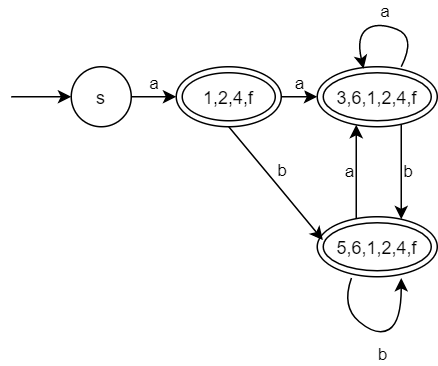

The diagram above was exported from draw.io. Its source (the exported page's mxGraphModel, read from the mxfile embedded in the PNG):
<mxGraphModel dx="677" dy="363" grid="1" gridSize="10" guides="1" tooltips="1" connect="1" arrows="1" fold="1" page="1" pageScale="1" pageWidth="827" pageHeight="1169" math="0" shadow="0">
  <root>
    <mxCell id="0" />
    <mxCell id="1" parent="0" />
    <mxCell id="Jy9YJhngUv_hWTZc1vgC-8" value="a" style="edgeStyle=orthogonalEdgeStyle;rounded=0;orthogonalLoop=1;jettySize=auto;html=1;verticalAlign=bottom;" edge="1" parent="1" source="Jy9YJhngUv_hWTZc1vgC-1" target="Jy9YJhngUv_hWTZc1vgC-5">
      <mxGeometry relative="1" as="geometry" />
    </mxCell>
    <mxCell id="Jy9YJhngUv_hWTZc1vgC-1" value="s" style="ellipse;whiteSpace=wrap;html=1;aspect=fixed;" vertex="1" parent="1">
      <mxGeometry x="250" y="320" width="40" height="40" as="geometry" />
    </mxCell>
    <mxCell id="Jy9YJhngUv_hWTZc1vgC-9" value="a" style="edgeStyle=orthogonalEdgeStyle;rounded=0;orthogonalLoop=1;jettySize=auto;html=1;verticalAlign=bottom;" edge="1" parent="1" source="Jy9YJhngUv_hWTZc1vgC-5" target="Jy9YJhngUv_hWTZc1vgC-6">
      <mxGeometry relative="1" as="geometry" />
    </mxCell>
    <mxCell id="Jy9YJhngUv_hWTZc1vgC-5" value="1,2,4,f" style="ellipse;shape=doubleEllipse;whiteSpace=wrap;html=1;" vertex="1" parent="1">
      <mxGeometry x="320" y="320" width="70" height="40" as="geometry" />
    </mxCell>
    <mxCell id="Jy9YJhngUv_hWTZc1vgC-12" value="b" style="edgeStyle=orthogonalEdgeStyle;rounded=0;orthogonalLoop=1;jettySize=auto;html=1;verticalAlign=middle;align=left;" edge="1" parent="1" source="Jy9YJhngUv_hWTZc1vgC-6" target="Jy9YJhngUv_hWTZc1vgC-7">
      <mxGeometry relative="1" as="geometry">
        <Array as="points">
          <mxPoint x="470" y="380" />
          <mxPoint x="470" y="380" />
        </Array>
      </mxGeometry>
    </mxCell>
    <mxCell id="Jy9YJhngUv_hWTZc1vgC-6" value="3,6,1,2,4,f" style="ellipse;shape=doubleEllipse;whiteSpace=wrap;html=1;" vertex="1" parent="1">
      <mxGeometry x="414" y="320" width="80" height="40" as="geometry" />
    </mxCell>
    <mxCell id="Jy9YJhngUv_hWTZc1vgC-11" value="a" style="edgeStyle=orthogonalEdgeStyle;rounded=0;orthogonalLoop=1;jettySize=auto;html=1;align=right;" edge="1" parent="1" source="Jy9YJhngUv_hWTZc1vgC-7" target="Jy9YJhngUv_hWTZc1vgC-6">
      <mxGeometry relative="1" as="geometry">
        <Array as="points">
          <mxPoint x="440" y="400" />
          <mxPoint x="440" y="400" />
        </Array>
      </mxGeometry>
    </mxCell>
    <mxCell id="Jy9YJhngUv_hWTZc1vgC-7" value="5,6,1,2,4,f" style="ellipse;shape=doubleEllipse;whiteSpace=wrap;html=1;" vertex="1" parent="1">
      <mxGeometry x="414" y="420" width="80" height="40" as="geometry" />
    </mxCell>
    <mxCell id="Jy9YJhngUv_hWTZc1vgC-13" value="" style="endArrow=classic;html=1;" edge="1" parent="1">
      <mxGeometry width="50" height="50" relative="1" as="geometry">
        <mxPoint x="210" y="340" as="sourcePoint" />
        <mxPoint x="250" y="340" as="targetPoint" />
      </mxGeometry>
    </mxCell>
    <mxCell id="Jy9YJhngUv_hWTZc1vgC-16" value="a" style="curved=1;endArrow=classic;html=1;entryX=0.386;entryY=0.032;entryDx=0;entryDy=0;entryPerimeter=0;verticalAlign=bottom;" edge="1" parent="1" target="Jy9YJhngUv_hWTZc1vgC-6">
      <mxGeometry width="50" height="50" relative="1" as="geometry">
        <mxPoint x="470" y="320" as="sourcePoint" />
        <mxPoint x="520" y="270" as="targetPoint" />
        <Array as="points">
          <mxPoint x="480" y="300" />
          <mxPoint x="454" y="290" />
          <mxPoint x="440" y="300" />
        </Array>
      </mxGeometry>
    </mxCell>
    <mxCell id="Jy9YJhngUv_hWTZc1vgC-17" value="b" style="endArrow=classic;html=1;exitX=0.5;exitY=1;exitDx=0;exitDy=0;entryX=0.047;entryY=0.389;entryDx=0;entryDy=0;entryPerimeter=0;verticalAlign=bottom;align=left;" edge="1" parent="1" source="Jy9YJhngUv_hWTZc1vgC-5" target="Jy9YJhngUv_hWTZc1vgC-7">
      <mxGeometry width="50" height="50" relative="1" as="geometry">
        <mxPoint x="420" y="410" as="sourcePoint" />
        <mxPoint x="410" y="424" as="targetPoint" />
        <Array as="points">
          <mxPoint x="380" y="390" />
        </Array>
      </mxGeometry>
    </mxCell>
    <mxCell id="Jy9YJhngUv_hWTZc1vgC-18" value="b" style="curved=1;endArrow=classic;html=1;align=left;exitX=0.285;exitY=1.02;exitDx=0;exitDy=0;exitPerimeter=0;entryX=0.7;entryY=1.02;entryDx=0;entryDy=0;entryPerimeter=0;verticalAlign=top;" edge="1" parent="1" source="Jy9YJhngUv_hWTZc1vgC-7" target="Jy9YJhngUv_hWTZc1vgC-7">
      <mxGeometry width="50" height="50" relative="1" as="geometry">
        <mxPoint x="440" y="530" as="sourcePoint" />
        <mxPoint x="490" y="480" as="targetPoint" />
        <Array as="points">
          <mxPoint x="430" y="480" />
          <mxPoint x="454" y="500" />
          <mxPoint x="470" y="490" />
        </Array>
      </mxGeometry>
    </mxCell>
  </root>
</mxGraphModel>